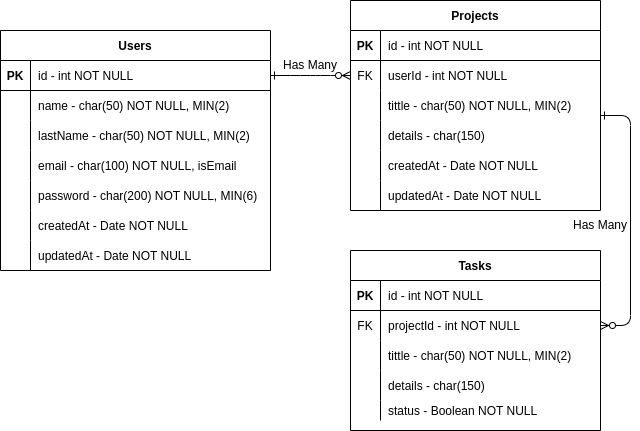

The diagram above was exported from draw.io. Its source (the exported page's mxGraphModel, read from the mxfile embedded in the PNG):
<mxGraphModel dx="985" dy="486" grid="1" gridSize="10" guides="1" tooltips="1" connect="1" arrows="1" fold="1" page="1" pageScale="1" pageWidth="850" pageHeight="1100" math="0" shadow="0" extFonts="Permanent Marker^https://fonts.googleapis.com/css?family=Permanent+Marker">
  <root>
    <mxCell id="0" />
    <mxCell id="1" parent="0" />
    <mxCell id="C-vyLk0tnHw3VtMMgP7b-1" value="" style="edgeStyle=entityRelationEdgeStyle;endArrow=ERzeroToMany;startArrow=ERone;endFill=1;startFill=0;" parent="1" source="C-vyLk0tnHw3VtMMgP7b-24" target="C-vyLk0tnHw3VtMMgP7b-6" edge="1">
      <mxGeometry width="100" height="100" relative="1" as="geometry">
        <mxPoint x="340" y="720" as="sourcePoint" />
        <mxPoint x="440" y="620" as="targetPoint" />
      </mxGeometry>
    </mxCell>
    <mxCell id="C-vyLk0tnHw3VtMMgP7b-12" value="" style="edgeStyle=entityRelationEdgeStyle;endArrow=ERzeroToMany;startArrow=ERone;endFill=1;startFill=0;exitX=1;exitY=0.833;exitDx=0;exitDy=0;exitPerimeter=0;" parent="1" source="C-vyLk0tnHw3VtMMgP7b-9" target="C-vyLk0tnHw3VtMMgP7b-17" edge="1">
      <mxGeometry width="100" height="100" relative="1" as="geometry">
        <mxPoint x="670" y="215" as="sourcePoint" />
        <mxPoint x="460" y="205" as="targetPoint" />
      </mxGeometry>
    </mxCell>
    <mxCell id="C-vyLk0tnHw3VtMMgP7b-2" value="Projects" style="shape=table;startSize=30;container=1;collapsible=1;childLayout=tableLayout;fixedRows=1;rowLines=0;fontStyle=1;align=center;resizeLast=1;" parent="1" vertex="1">
      <mxGeometry x="400" y="70" width="250" height="210" as="geometry" />
    </mxCell>
    <mxCell id="C-vyLk0tnHw3VtMMgP7b-3" value="" style="shape=partialRectangle;collapsible=0;dropTarget=0;pointerEvents=0;fillColor=none;points=[[0,0.5],[1,0.5]];portConstraint=eastwest;top=0;left=0;right=0;bottom=1;" parent="C-vyLk0tnHw3VtMMgP7b-2" vertex="1">
      <mxGeometry y="30" width="250" height="30" as="geometry" />
    </mxCell>
    <mxCell id="C-vyLk0tnHw3VtMMgP7b-4" value="PK" style="shape=partialRectangle;overflow=hidden;connectable=0;fillColor=none;top=0;left=0;bottom=0;right=0;fontStyle=1;" parent="C-vyLk0tnHw3VtMMgP7b-3" vertex="1">
      <mxGeometry width="30" height="30" as="geometry">
        <mxRectangle width="30" height="30" as="alternateBounds" />
      </mxGeometry>
    </mxCell>
    <mxCell id="C-vyLk0tnHw3VtMMgP7b-5" value="id - int NOT NULL " style="shape=partialRectangle;overflow=hidden;connectable=0;fillColor=none;top=0;left=0;bottom=0;right=0;align=left;spacingLeft=6;fontStyle=0;" parent="C-vyLk0tnHw3VtMMgP7b-3" vertex="1">
      <mxGeometry x="30" width="220" height="30" as="geometry">
        <mxRectangle width="220" height="30" as="alternateBounds" />
      </mxGeometry>
    </mxCell>
    <mxCell id="C-vyLk0tnHw3VtMMgP7b-6" value="" style="shape=partialRectangle;collapsible=0;dropTarget=0;pointerEvents=0;fillColor=none;points=[[0,0.5],[1,0.5]];portConstraint=eastwest;top=0;left=0;right=0;bottom=0;" parent="C-vyLk0tnHw3VtMMgP7b-2" vertex="1">
      <mxGeometry y="60" width="250" height="30" as="geometry" />
    </mxCell>
    <mxCell id="C-vyLk0tnHw3VtMMgP7b-7" value="FK" style="shape=partialRectangle;overflow=hidden;connectable=0;fillColor=none;top=0;left=0;bottom=0;right=0;" parent="C-vyLk0tnHw3VtMMgP7b-6" vertex="1">
      <mxGeometry width="30" height="30" as="geometry">
        <mxRectangle width="30" height="30" as="alternateBounds" />
      </mxGeometry>
    </mxCell>
    <mxCell id="C-vyLk0tnHw3VtMMgP7b-8" value="userId - int NOT NULL" style="shape=partialRectangle;overflow=hidden;connectable=0;fillColor=none;top=0;left=0;bottom=0;right=0;align=left;spacingLeft=6;" parent="C-vyLk0tnHw3VtMMgP7b-6" vertex="1">
      <mxGeometry x="30" width="220" height="30" as="geometry">
        <mxRectangle width="220" height="30" as="alternateBounds" />
      </mxGeometry>
    </mxCell>
    <mxCell id="C-vyLk0tnHw3VtMMgP7b-9" value="" style="shape=partialRectangle;collapsible=0;dropTarget=0;pointerEvents=0;fillColor=none;points=[[0,0.5],[1,0.5]];portConstraint=eastwest;top=0;left=0;right=0;bottom=0;" parent="C-vyLk0tnHw3VtMMgP7b-2" vertex="1">
      <mxGeometry y="90" width="250" height="30" as="geometry" />
    </mxCell>
    <mxCell id="C-vyLk0tnHw3VtMMgP7b-10" value="" style="shape=partialRectangle;overflow=hidden;connectable=0;fillColor=none;top=0;left=0;bottom=0;right=0;" parent="C-vyLk0tnHw3VtMMgP7b-9" vertex="1">
      <mxGeometry width="30" height="30" as="geometry">
        <mxRectangle width="30" height="30" as="alternateBounds" />
      </mxGeometry>
    </mxCell>
    <mxCell id="C-vyLk0tnHw3VtMMgP7b-11" value="tittle - char(50) NOT NULL, MIN(2)" style="shape=partialRectangle;overflow=hidden;connectable=0;fillColor=none;top=0;left=0;bottom=0;right=0;align=left;spacingLeft=6;" parent="C-vyLk0tnHw3VtMMgP7b-9" vertex="1">
      <mxGeometry x="30" width="220" height="30" as="geometry">
        <mxRectangle width="220" height="30" as="alternateBounds" />
      </mxGeometry>
    </mxCell>
    <mxCell id="8KCyqa8sAX267tDuj8XY-30" value="" style="shape=tableRow;horizontal=0;startSize=0;swimlaneHead=0;swimlaneBody=0;fillColor=none;collapsible=0;dropTarget=0;points=[[0,0.5],[1,0.5]];portConstraint=eastwest;top=0;left=0;right=0;bottom=0;" vertex="1" parent="C-vyLk0tnHw3VtMMgP7b-2">
      <mxGeometry y="120" width="250" height="30" as="geometry" />
    </mxCell>
    <mxCell id="8KCyqa8sAX267tDuj8XY-31" value="" style="shape=partialRectangle;connectable=0;fillColor=none;top=0;left=0;bottom=0;right=0;editable=1;overflow=hidden;" vertex="1" parent="8KCyqa8sAX267tDuj8XY-30">
      <mxGeometry width="30" height="30" as="geometry">
        <mxRectangle width="30" height="30" as="alternateBounds" />
      </mxGeometry>
    </mxCell>
    <mxCell id="8KCyqa8sAX267tDuj8XY-32" value="details - char(150) " style="shape=partialRectangle;connectable=0;fillColor=none;top=0;left=0;bottom=0;right=0;align=left;spacingLeft=6;overflow=hidden;" vertex="1" parent="8KCyqa8sAX267tDuj8XY-30">
      <mxGeometry x="30" width="220" height="30" as="geometry">
        <mxRectangle width="220" height="30" as="alternateBounds" />
      </mxGeometry>
    </mxCell>
    <mxCell id="8KCyqa8sAX267tDuj8XY-34" value="" style="shape=tableRow;horizontal=0;startSize=0;swimlaneHead=0;swimlaneBody=0;fillColor=none;collapsible=0;dropTarget=0;points=[[0,0.5],[1,0.5]];portConstraint=eastwest;top=0;left=0;right=0;bottom=0;" vertex="1" parent="C-vyLk0tnHw3VtMMgP7b-2">
      <mxGeometry y="150" width="250" height="30" as="geometry" />
    </mxCell>
    <mxCell id="8KCyqa8sAX267tDuj8XY-35" value="" style="shape=partialRectangle;connectable=0;fillColor=none;top=0;left=0;bottom=0;right=0;editable=1;overflow=hidden;" vertex="1" parent="8KCyqa8sAX267tDuj8XY-34">
      <mxGeometry width="30" height="30" as="geometry">
        <mxRectangle width="30" height="30" as="alternateBounds" />
      </mxGeometry>
    </mxCell>
    <mxCell id="8KCyqa8sAX267tDuj8XY-36" value="createdAt - Date NOT NULL" style="shape=partialRectangle;connectable=0;fillColor=none;top=0;left=0;bottom=0;right=0;align=left;spacingLeft=6;overflow=hidden;" vertex="1" parent="8KCyqa8sAX267tDuj8XY-34">
      <mxGeometry x="30" width="220" height="30" as="geometry">
        <mxRectangle width="220" height="30" as="alternateBounds" />
      </mxGeometry>
    </mxCell>
    <mxCell id="8KCyqa8sAX267tDuj8XY-37" value="" style="shape=tableRow;horizontal=0;startSize=0;swimlaneHead=0;swimlaneBody=0;fillColor=none;collapsible=0;dropTarget=0;points=[[0,0.5],[1,0.5]];portConstraint=eastwest;top=0;left=0;right=0;bottom=0;" vertex="1" parent="C-vyLk0tnHw3VtMMgP7b-2">
      <mxGeometry y="180" width="250" height="30" as="geometry" />
    </mxCell>
    <mxCell id="8KCyqa8sAX267tDuj8XY-38" value="" style="shape=partialRectangle;connectable=0;fillColor=none;top=0;left=0;bottom=0;right=0;editable=1;overflow=hidden;" vertex="1" parent="8KCyqa8sAX267tDuj8XY-37">
      <mxGeometry width="30" height="30" as="geometry">
        <mxRectangle width="30" height="30" as="alternateBounds" />
      </mxGeometry>
    </mxCell>
    <mxCell id="8KCyqa8sAX267tDuj8XY-39" value="updatedAt - Date NOT NULL" style="shape=partialRectangle;connectable=0;fillColor=none;top=0;left=0;bottom=0;right=0;align=left;spacingLeft=6;overflow=hidden;" vertex="1" parent="8KCyqa8sAX267tDuj8XY-37">
      <mxGeometry x="30" width="220" height="30" as="geometry">
        <mxRectangle width="220" height="30" as="alternateBounds" />
      </mxGeometry>
    </mxCell>
    <mxCell id="C-vyLk0tnHw3VtMMgP7b-13" value="Tasks" style="shape=table;startSize=30;container=1;collapsible=1;childLayout=tableLayout;fixedRows=1;rowLines=0;fontStyle=1;align=center;resizeLast=1;" parent="1" vertex="1">
      <mxGeometry x="400" y="320" width="250" height="179.9999999999999" as="geometry" />
    </mxCell>
    <mxCell id="C-vyLk0tnHw3VtMMgP7b-14" value="" style="shape=partialRectangle;collapsible=0;dropTarget=0;pointerEvents=0;fillColor=none;points=[[0,0.5],[1,0.5]];portConstraint=eastwest;top=0;left=0;right=0;bottom=1;" parent="C-vyLk0tnHw3VtMMgP7b-13" vertex="1">
      <mxGeometry y="30" width="250" height="30" as="geometry" />
    </mxCell>
    <mxCell id="C-vyLk0tnHw3VtMMgP7b-15" value="PK" style="shape=partialRectangle;overflow=hidden;connectable=0;fillColor=none;top=0;left=0;bottom=0;right=0;fontStyle=1;" parent="C-vyLk0tnHw3VtMMgP7b-14" vertex="1">
      <mxGeometry width="30" height="30" as="geometry">
        <mxRectangle width="30" height="30" as="alternateBounds" />
      </mxGeometry>
    </mxCell>
    <mxCell id="C-vyLk0tnHw3VtMMgP7b-16" value="id - int NOT NULL " style="shape=partialRectangle;overflow=hidden;connectable=0;fillColor=none;top=0;left=0;bottom=0;right=0;align=left;spacingLeft=6;fontStyle=0;" parent="C-vyLk0tnHw3VtMMgP7b-14" vertex="1">
      <mxGeometry x="30" width="220" height="30" as="geometry">
        <mxRectangle width="220" height="30" as="alternateBounds" />
      </mxGeometry>
    </mxCell>
    <mxCell id="C-vyLk0tnHw3VtMMgP7b-17" value="" style="shape=partialRectangle;collapsible=0;dropTarget=0;pointerEvents=0;fillColor=none;points=[[0,0.5],[1,0.5]];portConstraint=eastwest;top=0;left=0;right=0;bottom=0;" parent="C-vyLk0tnHw3VtMMgP7b-13" vertex="1">
      <mxGeometry y="60" width="250" height="30" as="geometry" />
    </mxCell>
    <mxCell id="C-vyLk0tnHw3VtMMgP7b-18" value="FK" style="shape=partialRectangle;overflow=hidden;connectable=0;fillColor=none;top=0;left=0;bottom=0;right=0;" parent="C-vyLk0tnHw3VtMMgP7b-17" vertex="1">
      <mxGeometry width="30" height="30" as="geometry">
        <mxRectangle width="30" height="30" as="alternateBounds" />
      </mxGeometry>
    </mxCell>
    <mxCell id="C-vyLk0tnHw3VtMMgP7b-19" value="projectId - int NOT NULL" style="shape=partialRectangle;overflow=hidden;connectable=0;fillColor=none;top=0;left=0;bottom=0;right=0;align=left;spacingLeft=6;" parent="C-vyLk0tnHw3VtMMgP7b-17" vertex="1">
      <mxGeometry x="30" width="220" height="30" as="geometry">
        <mxRectangle width="220" height="30" as="alternateBounds" />
      </mxGeometry>
    </mxCell>
    <mxCell id="C-vyLk0tnHw3VtMMgP7b-20" value="" style="shape=partialRectangle;collapsible=0;dropTarget=0;pointerEvents=0;fillColor=none;points=[[0,0.5],[1,0.5]];portConstraint=eastwest;top=0;left=0;right=0;bottom=0;" parent="C-vyLk0tnHw3VtMMgP7b-13" vertex="1">
      <mxGeometry y="90" width="250" height="30" as="geometry" />
    </mxCell>
    <mxCell id="C-vyLk0tnHw3VtMMgP7b-21" value="" style="shape=partialRectangle;overflow=hidden;connectable=0;fillColor=none;top=0;left=0;bottom=0;right=0;" parent="C-vyLk0tnHw3VtMMgP7b-20" vertex="1">
      <mxGeometry width="30" height="30" as="geometry">
        <mxRectangle width="30" height="30" as="alternateBounds" />
      </mxGeometry>
    </mxCell>
    <mxCell id="C-vyLk0tnHw3VtMMgP7b-22" value="tittle - char(50) NOT NULL, MIN(2)" style="shape=partialRectangle;overflow=hidden;connectable=0;fillColor=none;top=0;left=0;bottom=0;right=0;align=left;spacingLeft=6;" parent="C-vyLk0tnHw3VtMMgP7b-20" vertex="1">
      <mxGeometry x="30" width="220" height="30" as="geometry">
        <mxRectangle width="220" height="30" as="alternateBounds" />
      </mxGeometry>
    </mxCell>
    <mxCell id="8KCyqa8sAX267tDuj8XY-43" value="" style="shape=tableRow;horizontal=0;startSize=0;swimlaneHead=0;swimlaneBody=0;fillColor=none;collapsible=0;dropTarget=0;points=[[0,0.5],[1,0.5]];portConstraint=eastwest;top=0;left=0;right=0;bottom=0;" vertex="1" parent="C-vyLk0tnHw3VtMMgP7b-13">
      <mxGeometry y="120" width="250" height="30" as="geometry" />
    </mxCell>
    <mxCell id="8KCyqa8sAX267tDuj8XY-44" value="" style="shape=partialRectangle;connectable=0;fillColor=none;top=0;left=0;bottom=0;right=0;editable=1;overflow=hidden;" vertex="1" parent="8KCyqa8sAX267tDuj8XY-43">
      <mxGeometry width="30" height="30" as="geometry">
        <mxRectangle width="30" height="30" as="alternateBounds" />
      </mxGeometry>
    </mxCell>
    <mxCell id="8KCyqa8sAX267tDuj8XY-45" value="details - char(150) " style="shape=partialRectangle;connectable=0;fillColor=none;top=0;left=0;bottom=0;right=0;align=left;spacingLeft=6;overflow=hidden;" vertex="1" parent="8KCyqa8sAX267tDuj8XY-43">
      <mxGeometry x="30" width="220" height="30" as="geometry">
        <mxRectangle width="220" height="30" as="alternateBounds" />
      </mxGeometry>
    </mxCell>
    <mxCell id="8KCyqa8sAX267tDuj8XY-46" value="" style="shape=tableRow;horizontal=0;startSize=0;swimlaneHead=0;swimlaneBody=0;fillColor=none;collapsible=0;dropTarget=0;points=[[0,0.5],[1,0.5]];portConstraint=eastwest;top=0;left=0;right=0;bottom=0;" vertex="1" parent="C-vyLk0tnHw3VtMMgP7b-13">
      <mxGeometry y="150" width="250" height="20" as="geometry" />
    </mxCell>
    <mxCell id="8KCyqa8sAX267tDuj8XY-47" value="" style="shape=partialRectangle;connectable=0;fillColor=none;top=0;left=0;bottom=0;right=0;editable=1;overflow=hidden;" vertex="1" parent="8KCyqa8sAX267tDuj8XY-46">
      <mxGeometry width="30" height="20" as="geometry">
        <mxRectangle width="30" height="20" as="alternateBounds" />
      </mxGeometry>
    </mxCell>
    <mxCell id="8KCyqa8sAX267tDuj8XY-48" value="status - Boolean NOT NULL" style="shape=partialRectangle;connectable=0;fillColor=none;top=0;left=0;bottom=0;right=0;align=left;spacingLeft=6;overflow=hidden;" vertex="1" parent="8KCyqa8sAX267tDuj8XY-46">
      <mxGeometry x="30" width="220" height="20" as="geometry">
        <mxRectangle width="220" height="20" as="alternateBounds" />
      </mxGeometry>
    </mxCell>
    <mxCell id="C-vyLk0tnHw3VtMMgP7b-23" value="Users" style="shape=table;startSize=30;container=1;collapsible=1;childLayout=tableLayout;fixedRows=1;rowLines=0;fontStyle=1;align=center;resizeLast=1;" parent="1" vertex="1">
      <mxGeometry x="50" y="100" width="270" height="240" as="geometry">
        <mxRectangle x="120" y="120" width="70" height="30" as="alternateBounds" />
      </mxGeometry>
    </mxCell>
    <mxCell id="C-vyLk0tnHw3VtMMgP7b-24" value="" style="shape=partialRectangle;collapsible=0;dropTarget=0;pointerEvents=0;fillColor=none;points=[[0,0.5],[1,0.5]];portConstraint=eastwest;top=0;left=0;right=0;bottom=1;" parent="C-vyLk0tnHw3VtMMgP7b-23" vertex="1">
      <mxGeometry y="30" width="270" height="30" as="geometry" />
    </mxCell>
    <mxCell id="C-vyLk0tnHw3VtMMgP7b-25" value="PK" style="shape=partialRectangle;overflow=hidden;connectable=0;fillColor=none;top=0;left=0;bottom=0;right=0;fontStyle=1;" parent="C-vyLk0tnHw3VtMMgP7b-24" vertex="1">
      <mxGeometry width="30" height="30" as="geometry">
        <mxRectangle width="30" height="30" as="alternateBounds" />
      </mxGeometry>
    </mxCell>
    <mxCell id="C-vyLk0tnHw3VtMMgP7b-26" value="id - int NOT NULL " style="shape=partialRectangle;overflow=hidden;connectable=0;fillColor=none;top=0;left=0;bottom=0;right=0;align=left;spacingLeft=6;fontStyle=0;" parent="C-vyLk0tnHw3VtMMgP7b-24" vertex="1">
      <mxGeometry x="30" width="240" height="30" as="geometry">
        <mxRectangle width="240" height="30" as="alternateBounds" />
      </mxGeometry>
    </mxCell>
    <mxCell id="C-vyLk0tnHw3VtMMgP7b-27" value="" style="shape=partialRectangle;collapsible=0;dropTarget=0;pointerEvents=0;fillColor=none;points=[[0,0.5],[1,0.5]];portConstraint=eastwest;top=0;left=0;right=0;bottom=0;" parent="C-vyLk0tnHw3VtMMgP7b-23" vertex="1">
      <mxGeometry y="60" width="270" height="30" as="geometry" />
    </mxCell>
    <mxCell id="C-vyLk0tnHw3VtMMgP7b-28" value="" style="shape=partialRectangle;overflow=hidden;connectable=0;fillColor=none;top=0;left=0;bottom=0;right=0;" parent="C-vyLk0tnHw3VtMMgP7b-27" vertex="1">
      <mxGeometry width="30" height="30" as="geometry">
        <mxRectangle width="30" height="30" as="alternateBounds" />
      </mxGeometry>
    </mxCell>
    <mxCell id="C-vyLk0tnHw3VtMMgP7b-29" value="name - char(50) NOT NULL, MIN(2)" style="shape=partialRectangle;overflow=hidden;connectable=0;fillColor=none;top=0;left=0;bottom=0;right=0;align=left;spacingLeft=6;" parent="C-vyLk0tnHw3VtMMgP7b-27" vertex="1">
      <mxGeometry x="30" width="240" height="30" as="geometry">
        <mxRectangle width="240" height="30" as="alternateBounds" />
      </mxGeometry>
    </mxCell>
    <mxCell id="8KCyqa8sAX267tDuj8XY-13" value="" style="shape=tableRow;horizontal=0;startSize=0;swimlaneHead=0;swimlaneBody=0;fillColor=none;collapsible=0;dropTarget=0;points=[[0,0.5],[1,0.5]];portConstraint=eastwest;top=0;left=0;right=0;bottom=0;" vertex="1" parent="C-vyLk0tnHw3VtMMgP7b-23">
      <mxGeometry y="90" width="270" height="30" as="geometry" />
    </mxCell>
    <mxCell id="8KCyqa8sAX267tDuj8XY-14" value="" style="shape=partialRectangle;connectable=0;fillColor=none;top=0;left=0;bottom=0;right=0;editable=1;overflow=hidden;" vertex="1" parent="8KCyqa8sAX267tDuj8XY-13">
      <mxGeometry width="30" height="30" as="geometry">
        <mxRectangle width="30" height="30" as="alternateBounds" />
      </mxGeometry>
    </mxCell>
    <mxCell id="8KCyqa8sAX267tDuj8XY-15" value="lastName - char(50) NOT NULL, MIN(2) " style="shape=partialRectangle;connectable=0;fillColor=none;top=0;left=0;bottom=0;right=0;align=left;spacingLeft=6;overflow=hidden;" vertex="1" parent="8KCyqa8sAX267tDuj8XY-13">
      <mxGeometry x="30" width="240" height="30" as="geometry">
        <mxRectangle width="240" height="30" as="alternateBounds" />
      </mxGeometry>
    </mxCell>
    <mxCell id="8KCyqa8sAX267tDuj8XY-16" value="" style="shape=tableRow;horizontal=0;startSize=0;swimlaneHead=0;swimlaneBody=0;fillColor=none;collapsible=0;dropTarget=0;points=[[0,0.5],[1,0.5]];portConstraint=eastwest;top=0;left=0;right=0;bottom=0;" vertex="1" parent="C-vyLk0tnHw3VtMMgP7b-23">
      <mxGeometry y="120" width="270" height="30" as="geometry" />
    </mxCell>
    <mxCell id="8KCyqa8sAX267tDuj8XY-17" value="" style="shape=partialRectangle;connectable=0;fillColor=none;top=0;left=0;bottom=0;right=0;editable=1;overflow=hidden;" vertex="1" parent="8KCyqa8sAX267tDuj8XY-16">
      <mxGeometry width="30" height="30" as="geometry">
        <mxRectangle width="30" height="30" as="alternateBounds" />
      </mxGeometry>
    </mxCell>
    <mxCell id="8KCyqa8sAX267tDuj8XY-18" value="email - char(100) NOT NULL, isEmail " style="shape=partialRectangle;connectable=0;fillColor=none;top=0;left=0;bottom=0;right=0;align=left;spacingLeft=6;overflow=hidden;" vertex="1" parent="8KCyqa8sAX267tDuj8XY-16">
      <mxGeometry x="30" width="240" height="30" as="geometry">
        <mxRectangle width="240" height="30" as="alternateBounds" />
      </mxGeometry>
    </mxCell>
    <mxCell id="8KCyqa8sAX267tDuj8XY-9" value="" style="shape=tableRow;horizontal=0;startSize=0;swimlaneHead=0;swimlaneBody=0;fillColor=none;collapsible=0;dropTarget=0;points=[[0,0.5],[1,0.5]];portConstraint=eastwest;top=0;left=0;right=0;bottom=0;" vertex="1" parent="C-vyLk0tnHw3VtMMgP7b-23">
      <mxGeometry y="150" width="270" height="30" as="geometry" />
    </mxCell>
    <mxCell id="8KCyqa8sAX267tDuj8XY-10" value="" style="shape=partialRectangle;connectable=0;fillColor=none;top=0;left=0;bottom=0;right=0;editable=1;overflow=hidden;" vertex="1" parent="8KCyqa8sAX267tDuj8XY-9">
      <mxGeometry width="30" height="30" as="geometry">
        <mxRectangle width="30" height="30" as="alternateBounds" />
      </mxGeometry>
    </mxCell>
    <mxCell id="8KCyqa8sAX267tDuj8XY-11" value="password - char(200) NOT NULL, MIN(6)" style="shape=partialRectangle;connectable=0;fillColor=none;top=0;left=0;bottom=0;right=0;align=left;spacingLeft=6;overflow=hidden;" vertex="1" parent="8KCyqa8sAX267tDuj8XY-9">
      <mxGeometry x="30" width="240" height="30" as="geometry">
        <mxRectangle width="240" height="30" as="alternateBounds" />
      </mxGeometry>
    </mxCell>
    <mxCell id="8KCyqa8sAX267tDuj8XY-19" value="" style="shape=tableRow;horizontal=0;startSize=0;swimlaneHead=0;swimlaneBody=0;fillColor=none;collapsible=0;dropTarget=0;points=[[0,0.5],[1,0.5]];portConstraint=eastwest;top=0;left=0;right=0;bottom=0;" vertex="1" parent="C-vyLk0tnHw3VtMMgP7b-23">
      <mxGeometry y="180" width="270" height="30" as="geometry" />
    </mxCell>
    <mxCell id="8KCyqa8sAX267tDuj8XY-20" value="" style="shape=partialRectangle;connectable=0;fillColor=none;top=0;left=0;bottom=0;right=0;editable=1;overflow=hidden;" vertex="1" parent="8KCyqa8sAX267tDuj8XY-19">
      <mxGeometry width="30" height="30" as="geometry">
        <mxRectangle width="30" height="30" as="alternateBounds" />
      </mxGeometry>
    </mxCell>
    <mxCell id="8KCyqa8sAX267tDuj8XY-21" value="createdAt - Date NOT NULL" style="shape=partialRectangle;connectable=0;fillColor=none;top=0;left=0;bottom=0;right=0;align=left;spacingLeft=6;overflow=hidden;" vertex="1" parent="8KCyqa8sAX267tDuj8XY-19">
      <mxGeometry x="30" width="240" height="30" as="geometry">
        <mxRectangle width="240" height="30" as="alternateBounds" />
      </mxGeometry>
    </mxCell>
    <mxCell id="8KCyqa8sAX267tDuj8XY-22" value="" style="shape=tableRow;horizontal=0;startSize=0;swimlaneHead=0;swimlaneBody=0;fillColor=none;collapsible=0;dropTarget=0;points=[[0,0.5],[1,0.5]];portConstraint=eastwest;top=0;left=0;right=0;bottom=0;" vertex="1" parent="C-vyLk0tnHw3VtMMgP7b-23">
      <mxGeometry y="210" width="270" height="30" as="geometry" />
    </mxCell>
    <mxCell id="8KCyqa8sAX267tDuj8XY-23" value="" style="shape=partialRectangle;connectable=0;fillColor=none;top=0;left=0;bottom=0;right=0;editable=1;overflow=hidden;" vertex="1" parent="8KCyqa8sAX267tDuj8XY-22">
      <mxGeometry width="30" height="30" as="geometry">
        <mxRectangle width="30" height="30" as="alternateBounds" />
      </mxGeometry>
    </mxCell>
    <mxCell id="8KCyqa8sAX267tDuj8XY-24" value="updatedAt - Date NOT NULL" style="shape=partialRectangle;connectable=0;fillColor=none;top=0;left=0;bottom=0;right=0;align=left;spacingLeft=6;overflow=hidden;" vertex="1" parent="8KCyqa8sAX267tDuj8XY-22">
      <mxGeometry x="30" width="240" height="30" as="geometry">
        <mxRectangle width="240" height="30" as="alternateBounds" />
      </mxGeometry>
    </mxCell>
    <mxCell id="8KCyqa8sAX267tDuj8XY-49" value="Has Many" style="text;html=1;strokeColor=none;fillColor=none;align=center;verticalAlign=middle;whiteSpace=wrap;rounded=0;" vertex="1" parent="1">
      <mxGeometry x="330" y="120" width="60" height="30" as="geometry" />
    </mxCell>
    <mxCell id="8KCyqa8sAX267tDuj8XY-50" value="Has Many" style="text;html=1;strokeColor=none;fillColor=none;align=center;verticalAlign=middle;whiteSpace=wrap;rounded=0;" vertex="1" parent="1">
      <mxGeometry x="620" y="280" width="60" height="30" as="geometry" />
    </mxCell>
  </root>
</mxGraphModel>